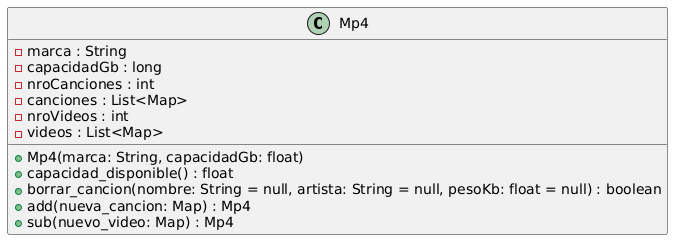

The diagram above was rendered by PlantUML. Its source (embedded in the PNG):
@startuml
class Mp4 {
- marca : String
- capacidadGb : long
- nroCanciones : int
- canciones : List<Map>
- nroVideos : int
- videos : List<Map>

+ Mp4(marca: String, capacidadGb: float)
+ capacidad_disponible() : float
+ borrar_cancion(nombre: String = null, artista: String = null, pesoKb: float = null) : boolean
+ add(nueva_cancion: Map) : Mp4
+ sub(nuevo_video: Map) : Mp4
}
@enduml